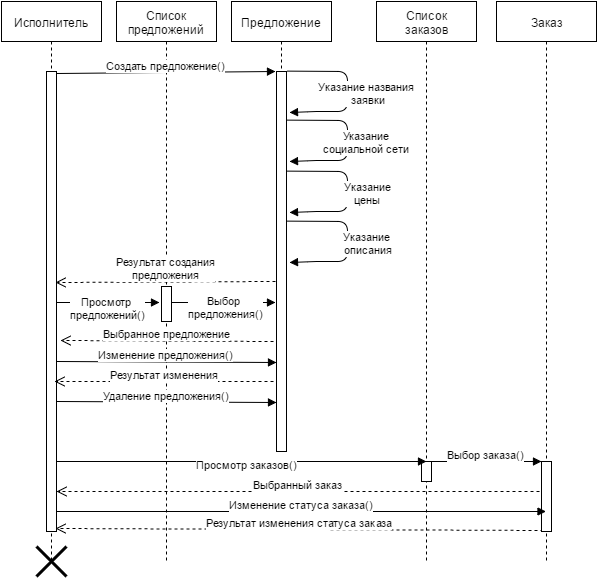

The diagram above was exported from draw.io. Its source (the exported page's mxGraphModel, read from the mxfile embedded in the PNG):
<mxGraphModel dx="668" dy="836" grid="1" gridSize="10" guides="1" tooltips="1" connect="1" arrows="1" fold="1" page="0" pageScale="1.5" pageWidth="826" pageHeight="1169" background="#ffffff" math="0" shadow="0">
  <root>
    <mxCell id="0" style=";html=1;" />
    <mxCell id="1" style=";html=1;" parent="0" />
    <mxCell id="113" value="Список&lt;div&gt;заказов&lt;/div&gt;" style="shape=umlLifeline;perimeter=lifelinePerimeter;whiteSpace=wrap;html=1;container=1;collapsible=0;recursiveResize=0;outlineConnect=0;rounded=0;fillColor=#FFFFFF;gradientColor=none;" parent="1" vertex="1">
      <mxGeometry x="440" width="100" height="560" as="geometry" />
    </mxCell>
    <mxCell id="101" value="" style="html=1;points=[];perimeter=orthogonalPerimeter;rounded=0;fillColor=#FFFFFF;gradientColor=none;" parent="113" vertex="1">
      <mxGeometry x="45" y="460" width="10" height="20" as="geometry" />
    </mxCell>
    <mxCell id="112" value="Список предложений" style="shape=umlLifeline;perimeter=lifelinePerimeter;whiteSpace=wrap;html=1;container=1;collapsible=0;recursiveResize=0;outlineConnect=0;rounded=0;fillColor=#FFFFFF;gradientColor=none;" parent="1" vertex="1">
      <mxGeometry x="180" width="100" height="560" as="geometry" />
    </mxCell>
    <mxCell id="95" value="" style="html=1;points=[];perimeter=orthogonalPerimeter;rounded=0;fillColor=#FFFFFF;gradientColor=none;" parent="112" vertex="1">
      <mxGeometry x="45" y="285" width="10" height="35" as="geometry" />
    </mxCell>
    <mxCell id="111" value="Предложение" style="shape=umlLifeline;perimeter=lifelinePerimeter;whiteSpace=wrap;html=1;container=1;collapsible=0;recursiveResize=0;outlineConnect=0;rounded=0;fillColor=#FFFFFF;gradientColor=none;" parent="1" vertex="1">
      <mxGeometry x="295" width="100" height="450" as="geometry" />
    </mxCell>
    <mxCell id="98" value="" style="html=1;points=[];perimeter=orthogonalPerimeter;rounded=0;fillColor=#FFFFFF;gradientColor=none;" parent="111" vertex="1">
      <mxGeometry x="45" y="70" width="10" height="380" as="geometry" />
    </mxCell>
    <mxCell id="110" value="Исполнитель" style="shape=umlLifeline;perimeter=lifelinePerimeter;whiteSpace=wrap;html=1;container=1;collapsible=0;recursiveResize=0;outlineConnect=0;rounded=0;fillColor=#FFFFFF;gradientColor=none;" parent="1" vertex="1">
      <mxGeometry x="65" width="100" height="560" as="geometry" />
    </mxCell>
    <mxCell id="94" value="" style="html=1;points=[];perimeter=orthogonalPerimeter;rounded=0;fillColor=#FFFFFF;gradientColor=none;" parent="1" vertex="1">
      <mxGeometry x="110" y="70" width="10" height="460" as="geometry" />
    </mxCell>
    <mxCell id="96" value="Просмотр&amp;nbsp;&lt;div&gt;предложений()&lt;/div&gt;" style="html=1;verticalAlign=bottom;endArrow=block;exitX=1.1;exitY=0.502;exitPerimeter=0;" parent="1" source="94" edge="1">
      <mxGeometry x="-0.0192" y="-19" relative="1" as="geometry">
        <mxPoint x="130" y="340" as="sourcePoint" />
        <mxPoint x="223" y="301" as="targetPoint" />
        <mxPoint as="offset" />
      </mxGeometry>
    </mxCell>
    <mxCell id="97" value="Результат изменения статуса заказа" style="html=1;verticalAlign=bottom;endArrow=open;dashed=1;endSize=8;entryX=0.9;entryY=0.993;entryPerimeter=0;exitX=0.2;exitY=0.986;exitPerimeter=0;" parent="1" source="132" target="94" edge="1">
      <mxGeometry relative="1" as="geometry">
        <mxPoint x="290" y="600" as="targetPoint" />
        <mxPoint x="600" y="530" as="sourcePoint" />
      </mxGeometry>
    </mxCell>
    <mxCell id="99" value="Создать предложение()" style="html=1;verticalAlign=bottom;endArrow=block;entryX=-0.134;entryY=0.001;entryPerimeter=0;exitX=1.1;exitY=0.005;exitPerimeter=0;" parent="1" target="98" edge="1" source="94">
      <mxGeometry width="80" relative="1" as="geometry">
        <mxPoint x="120" y="120" as="sourcePoint" />
        <mxPoint x="200" y="120" as="targetPoint" />
      </mxGeometry>
    </mxCell>
    <mxCell id="114" value="" style="shape=umlDestroy;whiteSpace=wrap;html=1;strokeWidth=3;rounded=0;fillColor=#FFFFFF;gradientColor=none;" parent="1" vertex="1">
      <mxGeometry x="100" y="545" width="30" height="30" as="geometry" />
    </mxCell>
    <mxCell id="115" value="Результат создания&lt;div&gt;предложения&lt;/div&gt;" style="html=1;verticalAlign=bottom;endArrow=open;dashed=1;endSize=8;entryX=0.9;entryY=0.459;entryPerimeter=0;" parent="1" target="94" edge="1">
      <mxGeometry relative="1" as="geometry">
        <mxPoint x="339" y="280" as="sourcePoint" />
        <mxPoint x="150" y="340" as="targetPoint" />
      </mxGeometry>
    </mxCell>
    <mxCell id="116" value="Указание названия&amp;nbsp;&lt;div&gt;заявки&lt;/div&gt;" style="html=1;verticalAlign=bottom;endArrow=block;exitX=0.969;exitY=0.406;exitPerimeter=0;entryX=1.3;entryY=0.164;entryPerimeter=0;" edge="1" parent="1">
      <mxGeometry x="90" width="80" as="geometry">
        <mxPoint x="350.68965517241384" y="69.62068965517255" as="sourcePoint" />
        <mxPoint x="353" y="111" as="targetPoint" />
        <Array as="points">
          <mxPoint x="411" y="70" />
          <mxPoint x="411" y="110" />
          <mxPoint x="380" y="110" />
        </Array>
        <mxPoint x="80" y="15" as="offset" />
      </mxGeometry>
    </mxCell>
    <mxCell id="118" value="Указание&amp;nbsp;&lt;div&gt;социальной сети&amp;nbsp;&lt;/div&gt;" style="html=1;verticalAlign=bottom;endArrow=block;exitX=0.969;exitY=0.406;exitPerimeter=0;entryX=1.3;entryY=0.164;entryPerimeter=0;" edge="1" parent="1">
      <mxGeometry x="90" y="49" width="80" as="geometry">
        <mxPoint x="350.68965517241384" y="118.62068965517255" as="sourcePoint" />
        <mxPoint x="353" y="160" as="targetPoint" />
        <Array as="points">
          <mxPoint x="411" y="119" />
          <mxPoint x="411" y="159" />
          <mxPoint x="380" y="159" />
        </Array>
        <mxPoint x="80" y="15" as="offset" />
      </mxGeometry>
    </mxCell>
    <mxCell id="119" value="Указание&lt;div&gt;цены&lt;/div&gt;" style="html=1;verticalAlign=bottom;endArrow=block;exitX=0.969;exitY=0.406;exitPerimeter=0;entryX=1.3;entryY=0.164;entryPerimeter=0;" edge="1" parent="1">
      <mxGeometry x="90" y="100" width="80" as="geometry">
        <mxPoint x="350.68965517241384" y="169.62068965517255" as="sourcePoint" />
        <mxPoint x="353" y="211" as="targetPoint" />
        <Array as="points">
          <mxPoint x="411" y="170" />
          <mxPoint x="411" y="210" />
          <mxPoint x="380" y="210" />
        </Array>
        <mxPoint x="80" y="15" as="offset" />
      </mxGeometry>
    </mxCell>
    <mxCell id="120" value="Указание&amp;nbsp;&lt;div&gt;описания&lt;/div&gt;" style="html=1;verticalAlign=bottom;endArrow=block;exitX=0.969;exitY=0.406;exitPerimeter=0;entryX=1.3;entryY=0.164;entryPerimeter=0;" edge="1" parent="1">
      <mxGeometry x="90" y="150" width="80" as="geometry">
        <mxPoint x="350.68965517241384" y="219.62068965517255" as="sourcePoint" />
        <mxPoint x="353" y="261" as="targetPoint" />
        <Array as="points">
          <mxPoint x="411" y="220" />
          <mxPoint x="411" y="260" />
          <mxPoint x="380" y="260" />
        </Array>
        <mxPoint x="80" y="15" as="offset" />
      </mxGeometry>
    </mxCell>
    <mxCell id="121" value="Заказ" style="shape=umlLifeline;perimeter=lifelinePerimeter;whiteSpace=wrap;html=1;container=1;collapsible=0;recursiveResize=0;outlineConnect=0;rounded=0;fillColor=#FFFFFF;gradientColor=none;" vertex="1" parent="1">
      <mxGeometry x="560" width="100" height="560" as="geometry" />
    </mxCell>
    <mxCell id="132" value="" style="html=1;points=[];perimeter=orthogonalPerimeter;rounded=0;fillColor=#FFFFFF;gradientColor=none;" vertex="1" parent="121">
      <mxGeometry x="45" y="460" width="10" height="70" as="geometry" />
    </mxCell>
    <mxCell id="122" value="Выбор&amp;nbsp;&lt;div&gt;предложения()&lt;/div&gt;" style="html=1;verticalAlign=bottom;endArrow=block;entryX=-0.1;entryY=0.608;entryPerimeter=0;" edge="1" parent="1" source="95" target="98">
      <mxGeometry x="0.0377" y="-18" width="80" relative="1" as="geometry">
        <mxPoint x="240" y="302" as="sourcePoint" />
        <mxPoint x="320" y="302" as="targetPoint" />
        <mxPoint as="offset" />
      </mxGeometry>
    </mxCell>
    <mxCell id="125" value="Выбранное предложение" style="html=1;verticalAlign=bottom;endArrow=open;dashed=1;endSize=8;exitX=-0.3;exitY=0.711;exitPerimeter=0;entryX=1.4;entryY=0.585;entryPerimeter=0;" edge="1" parent="1" source="98" target="94">
      <mxGeometry relative="1" as="geometry">
        <mxPoint x="265" y="340" as="sourcePoint" />
        <mxPoint x="185" y="340" as="targetPoint" />
      </mxGeometry>
    </mxCell>
    <mxCell id="126" value="Изменение предложения()" style="html=1;verticalAlign=bottom;endArrow=block;entryX=0;entryY=0.766;entryPerimeter=0;" edge="1" parent="1" target="98">
      <mxGeometry width="80" relative="1" as="geometry">
        <mxPoint x="120" y="360" as="sourcePoint" />
        <mxPoint x="200" y="360" as="targetPoint" />
      </mxGeometry>
    </mxCell>
    <mxCell id="127" value="Результат изменения" style="html=1;verticalAlign=bottom;endArrow=open;dashed=1;endSize=8;exitX=-0.3;exitY=0.711;exitPerimeter=0;entryX=0.8;entryY=0.711;entryPerimeter=0;" edge="1" parent="1">
      <mxGeometry x="118" y="380" as="geometry">
        <mxPoint x="337" y="380" as="sourcePoint" />
        <mxPoint x="118" y="380" as="targetPoint" />
      </mxGeometry>
    </mxCell>
    <mxCell id="128" value="Удаление предложения()" style="html=1;verticalAlign=bottom;endArrow=block;entryX=0;entryY=0.766;entryPerimeter=0;" edge="1" parent="1">
      <mxGeometry x="120" y="400" width="80" as="geometry">
        <mxPoint x="120" y="400" as="sourcePoint" />
        <mxPoint x="340" y="401" as="targetPoint" />
      </mxGeometry>
    </mxCell>
    <mxCell id="133" value="Выбор заказа()" style="html=1;verticalAlign=bottom;endArrow=block;entryX=0;entryY=0;" edge="1" target="132" parent="1">
      <mxGeometry relative="1" as="geometry">
        <mxPoint x="493" y="460" as="sourcePoint" />
      </mxGeometry>
    </mxCell>
    <mxCell id="136" value="Просмотр заказов()" style="html=1;verticalAlign=bottom;endArrow=block;" edge="1" parent="1" source="94">
      <mxGeometry x="0.027" y="-10" width="80" relative="1" as="geometry">
        <mxPoint x="140" y="470" as="sourcePoint" />
        <mxPoint x="490" y="460" as="targetPoint" />
        <mxPoint as="offset" />
      </mxGeometry>
    </mxCell>
    <mxCell id="134" value="Выбранный заказ" style="html=1;verticalAlign=bottom;endArrow=open;dashed=1;endSize=8;" edge="1" parent="1" target="94">
      <mxGeometry relative="1" as="geometry">
        <mxPoint x="535" y="536" as="targetPoint" />
        <mxPoint x="603" y="490" as="sourcePoint" />
      </mxGeometry>
    </mxCell>
    <mxCell id="137" value="Изменение статуса заказа()" style="html=1;verticalAlign=bottom;endArrow=block;exitX=1;exitY=0.957;exitPerimeter=0;" edge="1" parent="1" source="94" target="121">
      <mxGeometry width="80" relative="1" as="geometry">
        <mxPoint x="145" y="510" as="sourcePoint" />
        <mxPoint x="225" y="510" as="targetPoint" />
      </mxGeometry>
    </mxCell>
  </root>
</mxGraphModel>